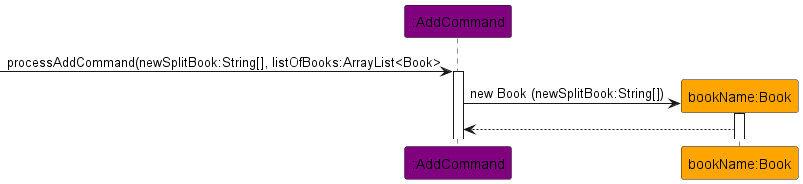

The diagram above was rendered by PlantUML. Its source (embedded in the PNG):
@startuml
'https://plantuml.com/sequence-diagram
!include style.puml
participant ":AddCommand" as AddCommand STORAGE_COLOR
participant "bookName:Book" as Book BOOK_COLOR
[-> AddCommand: processAddCommand(newSplitBook:String[], listOfBooks:ArrayList<Book>
activate AddCommand
create Book
AddCommand -> Book:new Book (newSplitBook:String[])
activate Book
Book --> AddCommand

autonumber


@enduml